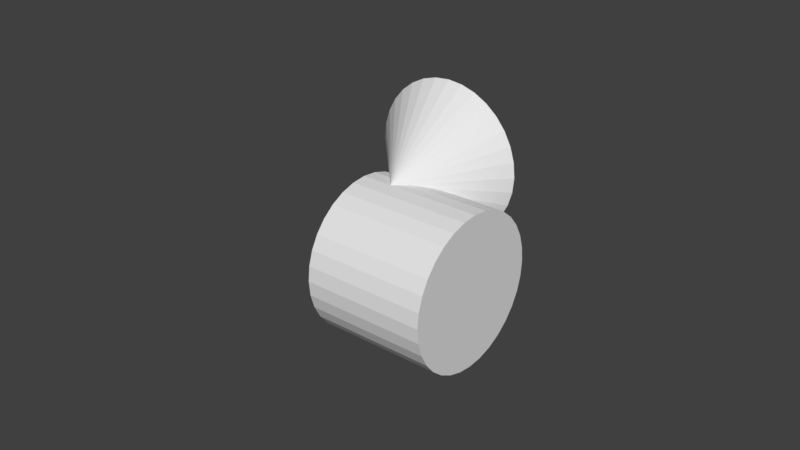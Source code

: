 # Source: manfrotto_link2.blend  (saved by Blender 2.79.0; exported with 4.5.12 LTS)
import bpy
from mathutils import Matrix  # noqa: F401  (used for matrix-valued properties, if any)

bpy.ops.wm.read_factory_settings(use_empty=True)
scene = bpy.context.scene
scene.name = 'Scene'

# ---- collections
col_collection_1 = bpy.data.collections.new('Collection 1'); scene.collection.children.link(col_collection_1)

# ---- world
world_world = bpy.data.worlds.new('World'); scene.world = world_world
world_world.color = (0.05088, 0.05088, 0.05088)
world_world.use_sun_shadow = False
world_world.sun_shadow_jitter_overblur = 0.0
world_world.cycles.sampling_method = 'MANUAL'

# ---- meshes
me_cylinder_069 = bpy.data.meshes.new('Cylinder.069')
me_cylinder_069.from_pydata([(-0.01004, -0.02475, 1.955e-09), (0.03026, -0.02475, -5.892e-09), (-0.01004, -0.02427, 0.004828), (0.03026, -0.02427, 0.004828), (-0.01004, -0.02287, 0.009471), (0.03026, -0.02287, 0.009471), (-0.01004, -0.02058, 0.01375), (0.03026, -0.02058, 0.01375), (-0.01004, -0.0175, 0.0175), (0.03026, -0.0175, 0.0175), (-0.01004, -0.01375, 0.02058), (0.03026, -0.01375, 0.02058), (-0.01004, -0.009471, 0.02287), (0.03026, -0.009471, 0.02287), (-0.01004, -0.004828, 0.02427), (0.03026, -0.004828, 0.02427), (-0.01004, 1.065e-08, 0.02475), (0.03026, -2.484e-09, 0.02475), (-0.01004, 0.004828, 0.02427), (0.03026, 0.004828, 0.02427), (-0.01004, 0.009471, 0.02287), (0.03026, 0.009471, 0.02287), (-0.01004, 0.01375, 0.02058), (0.03026, 0.01375, 0.02058), (-0.01004, 0.0175, 0.0175), (0.03026, 0.0175, 0.0175), (-0.01004, 0.02058, 0.01375), (0.03026, 0.02058, 0.01375), (-0.01004, 0.02287, 0.009471), (0.03026, 0.02287, 0.009471), (-0.01004, 0.02427, 0.004828), (0.03026, 0.02427, 0.004828), (-0.01004, 0.02475, -6.11e-09), (0.03026, 0.02475, -1.396e-08), (-0.01004, 0.02427, -0.004828), (0.03026, 0.02427, -0.004829), (-0.01004, 0.02287, -0.009471), (0.03026, 0.02287, -0.009471), (-0.01004, 0.02058, -0.01375), (0.03026, 0.02058, -0.01375), (-0.01004, 0.0175, -0.0175), (0.03026, 0.0175, -0.0175), (-0.01004, 0.01375, -0.02058), (0.03026, 0.01375, -0.02058), (-0.01004, 0.009471, -0.02287), (0.03026, 0.009471, -0.02287), (-0.01004, 0.004828, -0.02427), (0.03026, 0.004828, -0.02427), (-0.01004, -1.886e-08, -0.02475), (0.03026, -3.199e-08, -0.02475), (-0.01004, -0.004829, -0.02427), (0.03026, -0.004829, -0.02427), (-0.01004, -0.009471, -0.02287), (0.03026, -0.009471, -0.02287), (-0.01004, -0.01375, -0.02058), (0.03026, -0.01375, -0.02058), (-0.01004, -0.0175, -0.0175), (0.03026, -0.0175, -0.0175), (-0.01004, -0.02058, -0.01375), (0.03026, -0.02058, -0.01375), (-0.01004, -0.02287, -0.009471), (0.03026, -0.02287, -0.009471), (-0.01004, -0.02427, -0.004828), (0.03026, -0.02427, -0.004828), (-4.108e-09, 2.328e-09, 0.02475), (0.02475, 0.02666, 0.02475), (-4.108e-09, 2.328e-09, 0.02475), (0.02427, 0.02666, 0.02958), (-4.108e-09, 2.328e-09, 0.02475), (0.02287, 0.02666, 0.03422), (-4.108e-09, 2.328e-09, 0.02475), (0.02058, 0.02666, 0.0385), (-4.108e-09, 2.328e-09, 0.02475), (0.0175, 0.02666, 0.04225), (-4.108e-09, 2.328e-09, 0.02475), (0.01375, 0.02666, 0.04533), (-4.845e-09, 2.328e-09, 0.02475), (0.009471, 0.02666, 0.04762), (-4.845e-09, 2.328e-09, 0.02475), (0.004828, 0.02666, 0.04902), (-4.753e-09, 2.328e-09, 0.02475), (-1.352e-09, 0.02666, 0.0495), (-4.845e-09, 2.328e-09, 0.02475), (-0.004828, 0.02666, 0.04902), (-4.845e-09, 2.328e-09, 0.02475), (-0.009471, 0.02666, 0.04762), (-4.108e-09, 2.328e-09, 0.02475), (-0.01375, 0.02666, 0.04533), (-4.108e-09, 2.328e-09, 0.02475), (-0.0175, 0.02666, 0.04225), (-4.108e-09, 2.328e-09, 0.02475), (-0.02058, 0.02666, 0.0385), (-4.108e-09, 2.328e-09, 0.02475), (-0.02287, 0.02666, 0.03422), (-4.108e-09, 2.328e-09, 0.02475), (-0.02427, 0.02666, 0.02958), (-5.583e-09, 2.328e-09, 0.02475), (-0.02475, 0.02666, 0.02475), (-4.108e-09, 2.328e-09, 0.02475), (-0.02427, 0.02666, 0.01992), (-4.108e-09, 2.328e-09, 0.02475), (-0.02287, 0.02666, 0.01528), (-4.108e-09, 2.328e-09, 0.02475), (-0.02058, 0.02666, 0.011), (-4.108e-09, 2.328e-09, 0.02475), (-0.0175, 0.02666, 0.007249), (-4.108e-09, 2.328e-09, 0.02475), (-0.01375, 0.02666, 0.004171), (-4.845e-09, 2.328e-09, 0.02475), (-0.009471, 0.02666, 0.001884), (-4.845e-09, 2.328e-09, 0.02475), (-0.004828, 0.02666, 0.0004756), (-4.753e-09, 2.328e-09, 0.02475), (1.851e-08, 0.02666, 7.451e-09), (-4.845e-09, 2.328e-09, 0.02475), (0.004829, 0.02666, 0.0004756), (-4.845e-09, 2.328e-09, 0.02475), (0.009471, 0.02666, 0.001884), (-4.108e-09, 2.328e-09, 0.02475), (0.01375, 0.02666, 0.004171), (-4.108e-09, 2.328e-09, 0.02475), (0.0175, 0.02666, 0.007249), (-4.108e-09, 2.328e-09, 0.02475), (0.02058, 0.02666, 0.011), (-4.108e-09, 2.328e-09, 0.02475), (0.02287, 0.02666, 0.01528), (-4.108e-09, 2.328e-09, 0.02475), (0.02427, 0.02666, 0.01992)], [], [(0, 1, 3, 2), (2, 3, 5, 4), (4, 5, 7, 6), (6, 7, 9, 8), (8, 9, 11, 10), (10, 11, 13, 12), (12, 13, 15, 14), (14, 15, 17, 16), (16, 17, 19, 18), (18, 19, 21, 20), (20, 21, 23, 22), (22, 23, 25, 24), (24, 25, 27, 26), (26, 27, 29, 28), (28, 29, 31, 30), (30, 31, 33, 32), (32, 33, 35, 34), (34, 35, 37, 36), (36, 37, 39, 38), (38, 39, 41, 40), (40, 41, 43, 42), (42, 43, 45, 44), (44, 45, 47, 46), (46, 47, 49, 48), (48, 49, 51, 50), (50, 51, 53, 52), (52, 53, 55, 54), (54, 55, 57, 56), (56, 57, 59, 58), (58, 59, 61, 60), (3, 1, 63, 61, 59, 57, 55, 53, 51, 49, 47, 45, 43, 41, 39, 37, 35, 33, 31, 29, 27, 25, 23, 21, 19, 17, 15, 13, 11, 9, 7, 5), (60, 61, 63, 62), (62, 63, 1, 0), (0, 2, 4, 6, 8, 10, 12, 14, 16, 18, 20, 22, 24, 26, 28, 30, 32, 34, 36, 38, 40, 42, 44, 46, 48, 50, 52, 54, 56, 58, 60, 62), (64, 65, 67, 66), (66, 67, 69, 68), (68, 69, 71, 70), (70, 71, 73, 72), (72, 73, 75, 74), (74, 75, 77, 76), (76, 77, 79, 78), (78, 79, 81, 80), (80, 81, 83, 82), (82, 83, 85, 84), (84, 85, 87, 86), (86, 87, 89, 88), (88, 89, 91, 90), (90, 91, 93, 92), (92, 93, 95, 94), (94, 95, 97, 96), (96, 97, 99, 98), (98, 99, 101, 100), (100, 101, 103, 102), (102, 103, 105, 104), (104, 105, 107, 106), (106, 107, 109, 108), (108, 109, 111, 110), (110, 111, 113, 112), (112, 113, 115, 114), (114, 115, 117, 116), (116, 117, 119, 118), (118, 119, 121, 120), (120, 121, 123, 122), (122, 123, 125, 124), (67, 65, 127, 125, 123, 121, 119, 117, 115, 113, 111, 109, 107, 105, 103, 101, 99, 97, 95, 93, 91, 89, 87, 85, 83, 81, 79, 77, 75, 73, 71, 69), (124, 125, 127, 126), (126, 127, 65, 64), (64, 66, 68, 70, 72, 74, 76, 78, 80, 82, 84, 86, 88, 90, 92, 94, 96, 98, 100, 102, 104, 106, 108, 110, 112, 114, 116, 118, 120, 122, 124, 126)])
me_cylinder_069.use_remesh_preserve_volume = False
me_cylinder_069.use_remesh_preserve_attributes = False
me_cylinder_069.use_mirror_vertex_groups = False
me_cylinder_069.update()

# ---- objects
ob_cylinder_176 = bpy.data.objects.new('Cylinder.176', me_cylinder_069)

# ---- transforms, parenting, visibility, modifiers, constraints
ob_cylinder_176.location = (0.0, -2.678e-10, 0.0)
ob_cylinder_176.lineart.crease_threshold = 0.0

# ---- collection membership
col_collection_1.objects.link(ob_cylinder_176)

# ---- scene / render settings (as saved in the file)
scene.frame_start = 1; scene.frame_end = 250; scene.frame_set(1)
scene.render.engine = 'BLENDER_EEVEE_NEXT'
scene.render.resolution_percentage = 50
scene.render.dither_intensity = 0.0
scene.cycles.use_denoising = False
scene.cycles.samples = 128
scene.cycles.sampling_pattern = 'TABULATED_SOBOL'
scene.cycles.use_adaptive_sampling = False
scene.cycles.use_light_tree = False
scene.cycles.blur_glossy = 0.0
scene.cycles.sample_clamp_indirect = 0.0
scene.view_settings.view_transform = 'Standard'
bpy.context.view_layer.update()

# ---- added for rendering (the .blend has no active camera and no usable light): camera, sun
cam_auto = bpy.data.cameras.new('AutoCamera')
cam_auto.lens = 50.0
cam_auto.sensor_width = 36.0
cam_auto.clip_end = 1000.0
ob_auto_camera = bpy.data.objects.new('AutoCamera', cam_auto)
scene.collection.objects.link(ob_auto_camera)
ob_auto_camera.location = (0.1878, -0.221097, 0.160411)
ob_auto_camera.rotation_euler = (1.09748, -7.21219e-08, 0.694738)
scene.camera = ob_auto_camera
light_auto_sun = bpy.data.lights.new('AutoSun', 'SUN')
light_auto_sun.energy = 3.0
light_auto_sun.angle = 0.0523599
ob_auto_sun = bpy.data.objects.new('AutoSun', light_auto_sun)
scene.collection.objects.link(ob_auto_sun)
ob_auto_sun.rotation_euler = (0.872665, 0.174533, 0.523599)
bpy.context.view_layer.update()

